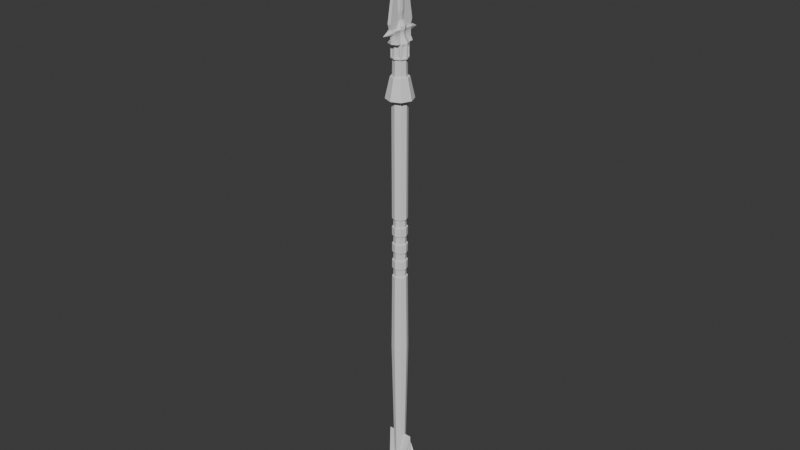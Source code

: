 # Source: Spear.blend  (saved by Blender 4.2.66; exported with 4.5.12 LTS)
import bpy
from mathutils import Matrix  # noqa: F401  (used for matrix-valued properties, if any)

bpy.ops.wm.read_factory_settings(use_empty=True)
scene = bpy.context.scene
scene.name = 'Scene'

# ---- collections
col_collection = bpy.data.collections.new('Collection'); scene.collection.children.link(col_collection)

# ---- world
world_world = bpy.data.worlds.new('World'); scene.world = world_world
world_world.use_nodes = True; world_world.node_tree.nodes.clear()
_N = world_world.node_tree.nodes; _L = world_world.node_tree.links
n0 = _N.new('ShaderNodeOutputWorld'); n0.name = 'World Output'; n0.location = (300, 300)
n1 = _N.new('ShaderNodeBackground'); n1.name = 'Background'; n1.location = (10, 300)
n1.inputs[0].default_value = (0.05088, 0.05088, 0.05088, 1.0)
_L.new(n1.outputs[0], n0.inputs[0])
n0.is_active_output = True
world_world.color = (0.05088, 0.05088, 0.05088)
world_world.sun_shadow_jitter_overblur = 0.0

# ---- meshes
me_circle = bpy.data.meshes.new('Circle')
me_circle.from_pydata([(0.2318, 0.2318, 1.276), (0.3278, 0.0, 1.276), (-0.3278, 0.0, 1.276), (-0.2318, 0.2318, 1.276), (-1.561e-09, 0.5048, -0.2026), (-0.3276, 0.369, -0.2026), (-0.4675, 0.0, -0.2026), (0.4675, 0.0, -0.2026), (0.3276, 0.369, -0.2026), (-1.049e-09, 0.5004, 0.7766), (-0.4085, 0.4085, 0.7766), (-0.5777, 0.0, 0.7766), (0.5777, 0.0, 0.7766), (0.4085, 0.4085, 0.7766), (-0.2759, 0.2759, 1.069), (-0.3902, 0.0, 1.069), (0.3902, 0.0, 1.069), (0.2759, 0.2759, 1.069), (0.2318, 0.2318, 1.423), (0.3278, 0.0, 1.423), (-0.3278, 0.0, 1.423), (-0.2318, 0.2318, 1.423), (0.2759, 0.2759, 1.626), (0.3902, 0.0, 1.626), (-0.3902, 0.0, 1.626), (-0.2759, 0.2759, 1.626), (-8.218e-11, 0.3902, 1.626), (-0.2318, 0.7277, 1.276), (-0.2759, 0.6843, 1.069), (-8.218e-11, 0.8469, 1.069), (-6.985e-11, 0.9211, 1.276), (0.2318, 0.7277, 1.276), (0.2759, 0.6843, 1.069), (-0.4085, 0.6864, 0.8019), (-1.049e-09, 0.8073, 0.7766), (0.4085, 0.6864, 0.8019), (-8.218e-11, 0.3902, 1.626), (-0.2318, 0.7455, 1.423), (-6.985e-11, 1.551, 1.423), (-0.2759, 0.2759, 1.626), (0.2318, 0.7455, 1.423), (-0.3902, 0.0, 1.626), (0.3902, 0.0, 1.626), (-0.2759, 0.7456, 1.626), (-8.218e-11, 1.205, 1.626), (0.2759, 0.2759, 1.626), (0.2759, 0.7456, 1.626), (-8.218e-11, 0.3902, 1.813), (-0.2759, 0.2759, 1.813), (-0.3902, 0.0, 1.813), (0.3902, 0.0, 1.813), (0.2759, 0.2759, 1.813), (-3.351e-11, 0.2707, 2.15), (-0.1125, 0.2241, 2.15), (-0.1591, 0.0, 2.15), (0.1591, 0.0, 2.15), (0.1125, 0.2241, 2.15), (-3.351e-11, 0.2707, 2.401), (-0.1125, 0.2241, 2.401), (-0.1591, 0.0, 2.401), (0.1591, 0.0, 2.401), (0.1125, 0.2241, 2.401), (-4.245e-11, 0.3046, 2.728), (-0.1425, 0.2455, 2.728), (-0.2016, 0.0, 2.728), (0.2016, 0.0, 2.728), (0.1425, 0.2455, 2.728), (-4.245e-11, 0.3046, 4.793), (-0.1425, 0.2455, 4.793), (-0.2016, 0.0, 4.793), (0.2016, 0.0, 4.793), (0.1425, 0.2455, 4.793), (4.264e-09, 0.5221, 6.729), (-0.09857, 0.3747, 6.729), (-0.1394, 0.0, 6.729), (0.1394, 0.0, 6.729), (0.09857, 0.3747, 6.729), (0.0, 0.2048, 9.271), (-0.544, 0.0812, -0.1148), (-0.4421, 0.3273, -0.1148), (-0.4421, 0.3273, 0.6887), (-0.544, 0.0812, 0.6887), (0.4421, 0.3273, -0.1148), (0.544, 0.0812, -0.1148), (0.544, 0.0812, 0.6887), (0.4421, 0.3273, 0.6887), (-0.3237, 0.4321, -0.1151), (-0.08475, 0.5471, -0.1145), (-0.08274, 0.4775, 0.6885), (-0.3257, 0.4384, 0.689), (0.08475, 0.5471, -0.1145), (0.3237, 0.4321, -0.1151), (0.3257, 0.4384, 0.689), (0.08274, 0.4775, 0.6885), (-0.2662, 0.4156, -0.04368), (-0.06969, 0.5101, -0.04322), (-0.4474, 0.127, -0.0434), (-0.3636, 0.3293, -0.0434), (0.3636, 0.3293, -0.0434), (0.4474, 0.127, -0.0434), (0.06969, 0.5101, -0.04322), (0.2662, 0.4156, -0.04368), (0.4474, 0.127, 0.6173), (-0.4474, 0.127, 0.6173), (-0.3636, 0.3293, 0.6173), (0.3636, 0.3293, 0.6173), (-0.2679, 0.4207, 0.6176), (-0.06804, 0.4529, 0.6172), (0.06804, 0.4529, 0.6172), (0.2679, 0.4207, 0.6176), (-0.5777, 0.0, -0.2026), (-0.4085, 0.4085, -0.2026), (0.4085, 0.4085, -0.2026), (0.5777, 0.0, -0.2026), (-1.049e-09, 0.5777, -0.2026), (-1.307e-09, 0.3956, 0.04019), (-0.1933, 0.3155, 0.04019), (-0.2759, 0.0, 0.04019), (0.2759, 0.0, 0.04019), (0.1933, 0.3155, 0.04019)], [], [(17, 0, 1, 16), (17, 32, 31, 0), (15, 2, 3, 14), (22, 46, 44, 26), (79, 97, 104, 80), (83, 99, 102, 84), (90, 100, 101, 91), (82, 98, 99, 83), (14, 28, 33, 10), (11, 15, 14, 10), (13, 17, 16, 12), (25, 43, 37, 21), (0, 31, 40, 18), (2, 20, 21, 3), (26, 44, 43, 25), (10, 33, 34, 9), (9, 34, 35, 13), (0, 18, 19, 1), (18, 22, 23, 19), (21, 37, 27, 3), (20, 24, 25, 21), (29, 30, 31, 32), (28, 27, 30, 29), (33, 28, 29, 34), (34, 29, 32, 35), (22, 45, 42, 23), (30, 38, 40, 31), (25, 39, 36, 26), (27, 37, 38, 30), (24, 41, 39, 25), (26, 36, 45, 22), (37, 43, 44, 38), (38, 44, 46, 40), (18, 40, 46, 22), (13, 35, 32, 17), (3, 27, 28, 14), (39, 48, 47, 36), (36, 47, 51, 45), (45, 51, 50, 42), (41, 49, 48, 39), (47, 52, 56, 51), (49, 54, 53, 48), (48, 53, 52, 47), (51, 56, 55, 50), (52, 57, 61, 56), (54, 59, 58, 53), (53, 58, 57, 52), (56, 61, 60, 55), (61, 66, 65, 60), (57, 62, 66, 61), (59, 64, 63, 58), (58, 63, 62, 57), (63, 68, 67, 62), (66, 71, 70, 65), (62, 67, 71, 66), (64, 69, 68, 63), (68, 73, 72, 67), (71, 76, 75, 70), (67, 72, 76, 71), (69, 74, 73, 68), (73, 77, 72), (76, 77, 75), (72, 77, 76), (74, 77, 73), (77, 74, 75), (110, 78, 79, 111), (111, 79, 80, 10), (10, 80, 81, 11), (11, 81, 78, 110), (112, 82, 83, 113), (113, 83, 84, 12), (12, 84, 85, 13), (13, 85, 82, 112), (111, 86, 87, 114), (114, 87, 88, 9), (9, 88, 89, 10), (10, 89, 86, 111), (114, 90, 91, 112), (112, 91, 92, 13), (13, 92, 93, 9), (9, 93, 90, 114), (96, 103, 104, 97), (98, 105, 102, 99), (94, 106, 107, 95), (100, 108, 109, 101), (85, 105, 98, 82), (80, 104, 103, 81), (89, 106, 94, 86), (84, 102, 105, 85), (93, 108, 100, 90), (81, 103, 96, 78), (87, 95, 107, 88), (91, 101, 109, 92), (88, 107, 106, 89), (86, 94, 95, 87), (92, 109, 108, 93), (78, 96, 97, 79), (4, 115, 116, 5), (6, 110, 111, 5), (8, 112, 113, 7), (5, 111, 114, 4), (4, 114, 112, 8), (117, 116, 115, 119, 118), (5, 116, 117, 6), (8, 119, 115, 4), (7, 118, 119, 8)])
_uv = me_circle.uv_layers.new(name='UVMap')
_uv.uv.foreach_set('vector', [0.0, 0.0, 0.0, 0.0, 0.0, 0.0, 0.0, 0.0, 0.0, 0.0, 0.0, 0.0, 0.0, 0.0, 0.0, 0.0, 0.0, 0.0, 0.0, 0.0, 0.0, 0.0, 0.0, 0.0, 0.0, 0.0, 0.0, 0.0, 0.0, 0.0, 0.0, 0.0, 0.0, 0.0, 0.0, 0.0, 0.0, 0.0, 0.0, 0.0, 0.0, 0.0, 0.0, 0.0, 0.0, 0.0, 0.0, 0.0, 0.0, 0.0, 0.0, 0.0, 0.0, 0.0, 0.0, 0.0, 0.0, 0.0, 0.0, 0.0, 0.0, 0.0, 0.0, 0.0, 0.0, 0.0, 0.0, 0.0, 0.0, 0.0, 0.0, 0.0, 0.0, 0.0, 0.0, 0.0, 0.0, 0.0, 0.0, 0.0, 0.0, 0.0, 0.0, 0.0, 0.0, 0.0, 0.0, 0.0, 0.0, 0.0, 0.0, 0.0, 0.0, 0.0, 0.0, 0.0, 0.0, 0.0, 0.0, 0.0, 0.0, 0.0, 0.0, 0.0, 0.0, 0.0, 0.0, 0.0, 0.0, 0.0, 0.0, 0.0, 0.0, 0.0, 0.0, 0.0, 0.0, 0.0, 0.0, 0.0, 0.0, 0.0, 0.0, 0.0, 0.0, 0.0, 0.0, 0.0, 0.0, 0.0, 0.0, 0.0, 0.0, 0.0, 0.0, 0.0, 0.0, 0.0, 0.0, 0.0, 0.0, 0.0, 0.0, 0.0, 0.0, 0.0, 0.0, 0.0, 0.0, 0.0, 0.0, 0.0, 0.0, 0.0, 0.0, 0.0, 0.0, 0.0, 0.0, 0.0, 0.0, 0.0, 0.0, 0.0, 0.0, 0.0, 0.0, 0.0, 0.0, 0.0, 0.0, 0.0, 0.0, 0.0, 0.0, 0.0, 0.0, 0.0, 0.0, 0.0, 0.0, 0.0, 0.0, 0.0, 0.0, 0.0, 0.0, 0.0, 0.0, 0.0, 0.0, 0.0, 0.0, 0.0, 0.0, 0.0, 0.0, 0.0, 0.0, 0.0, 0.0, 0.0, 0.0, 0.0, 0.0, 0.0, 0.0, 0.0, 0.0, 0.0, 0.0, 0.0, 0.0, 0.0, 0.0, 0.0, 0.0, 0.0, 0.0, 0.0, 0.0, 0.0, 0.0, 0.0, 0.0, 0.0, 0.0, 0.0, 0.0, 0.0, 0.0, 0.0, 0.0, 0.0, 0.0, 0.0, 0.0, 0.0, 0.0, 0.0, 0.0, 0.0, 0.0, 0.0, 0.0, 0.0, 0.0, 0.0, 0.0, 0.0, 0.0, 0.0, 0.0, 0.0, 0.0, 0.0, 0.0, 0.0, 0.0, 0.0, 0.0, 0.0, 0.0, 0.0, 0.0, 0.0, 0.0, 0.0, 0.0, 0.0, 0.0, 0.0, 0.0, 0.0, 0.0, 0.0, 0.0, 0.0, 0.0, 0.0, 0.0, 0.0, 0.0, 0.0, 0.0, 0.0, 0.0, 0.0, 0.0, 0.0, 0.0, 0.0, 0.0, 0.0, 0.0, 0.0, 0.0, 0.0, 0.0, 0.0, 0.0, 0.0, 0.0, 0.0, 0.0, 0.0, 0.0, 0.0, 0.0, 0.0, 0.0, 0.0, 0.0, 0.0, 0.0, 0.0, 0.0, 0.0, 0.0, 0.0, 0.0, 0.0, 0.0, 0.0, 0.0, 0.0, 0.0, 0.0, 0.0, 0.0, 0.0, 0.0, 0.0, 0.0, 0.0, 0.0, 0.0, 0.0, 0.0, 0.0, 0.0, 0.0, 0.0, 0.0, 0.0, 0.0, 0.0, 0.0, 0.0, 0.0, 0.0, 0.0, 0.0, 0.0, 0.0, 0.0, 0.0, 0.0, 0.0, 0.0, 0.0, 0.0, 0.0, 0.0, 0.0, 0.0, 0.0, 0.0, 0.0, 0.0, 0.0, 0.0, 0.0, 0.0, 0.0, 0.0, 0.0, 0.0, 0.0, 0.0, 0.0, 0.0, 0.0, 0.0, 0.0, 0.0, 0.0, 0.0, 0.0, 0.0, 0.0, 0.0, 0.0, 0.0, 0.0, 0.0, 0.0, 0.0, 0.0, 0.0, 0.0, 0.0, 0.0, 0.0, 0.0, 0.0, 0.0, 0.0, 0.0, 0.0, 0.0, 0.0, 0.0, 0.0, 0.0, 0.0, 0.0, 0.0, 0.0, 0.0, 0.0, 0.0, 0.0, 0.0, 0.0, 0.0, 0.0, 0.0, 0.0, 0.0, 0.0, 0.0, 0.0, 0.0, 0.0, 0.0, 0.0, 0.0, 0.0, 0.0, 0.0, 0.0, 0.0, 0.0, 0.0, 0.0, 0.0, 0.0, 0.0, 0.0, 0.0, 0.0, 0.0, 0.0, 0.0, 0.0, 0.0, 0.0, 0.0, 0.0, 0.0, 0.0, 0.0, 0.0, 0.0, 0.0, 0.0, 0.0, 0.0, 0.0, 0.0, 0.0, 0.0, 0.0, 0.0, 0.0, 0.0, 0.0, 0.0, 0.0, 0.0, 0.0, 0.0, 0.0, 0.0, 0.0, 0.0, 0.0, 0.0, 0.0, 0.0, 0.0, 0.0, 0.0, 0.0, 0.0, 0.0, 0.0, 0.0, 0.0, 0.0, 0.0, 0.0, 0.0, 0.0, 0.0, 0.0, 0.0, 0.0, 0.0, 0.0, 0.0, 0.0, 0.0, 0.0, 0.0, 0.0, 0.0, 0.0, 0.0, 0.0, 0.0, 0.0, 0.0, 0.0, 0.0, 0.0, 0.0, 0.0, 0.0, 0.0, 0.0, 0.0, 0.0, 0.0, 0.0, 0.0, 0.0, 0.0, 0.0, 0.0, 0.0, 0.0, 0.0, 0.0, 0.0, 0.0, 0.0, 0.0, 0.0, 0.0, 0.0, 0.0, 0.0, 0.0, 0.0, 0.0, 0.0, 0.0, 0.0, 0.0, 0.0, 0.0, 0.0, 0.0, 0.0, 0.0, 0.0, 0.0, 0.0, 0.0, 0.0, 0.0, 0.0, 0.0, 0.0, 0.0, 0.0, 0.0, 0.0, 0.0, 0.0, 0.0, 0.0, 0.0, 0.0, 0.0, 0.0, 0.0, 0.0, 0.0, 0.0, 0.0, 0.0, 0.0, 0.0, 0.0, 0.0, 0.0, 0.0, 0.0, 0.0, 0.0, 0.0, 0.0, 0.0, 0.0, 0.0, 0.0, 0.0, 0.0, 0.0, 0.0, 0.0, 0.0, 0.0, 0.0, 0.0, 0.0, 0.0, 0.0, 0.0, 0.0, 0.0, 0.0, 0.0, 0.0, 0.0, 0.0, 0.0, 0.0, 0.0, 0.0, 0.0, 0.0, 0.0, 0.0, 0.0, 0.0, 0.0, 0.0, 0.0, 0.0, 0.0, 0.0, 0.0, 0.0, 0.0, 0.0, 0.0, 0.0, 0.0, 0.0, 0.0, 0.0, 0.0, 0.0, 0.0, 0.0, 0.0, 0.0, 0.0, 0.0, 0.0, 0.0, 0.0, 0.0, 0.0, 0.0, 0.0, 0.0, 0.0, 0.0, 0.0, 0.0, 0.0, 0.0, 0.0, 0.0, 0.0, 0.0, 0.0, 0.0, 0.0, 0.0, 0.0, 0.0, 0.0, 0.0, 0.0, 0.0, 0.0, 0.0, 0.0, 0.0, 0.0, 0.0, 0.0, 0.0, 0.0, 0.0, 0.0, 0.0, 0.0, 0.0, 0.0, 0.0, 0.0, 0.0, 0.0, 0.0, 0.0, 0.0, 0.0, 0.0, 0.0, 0.0, 0.0, 0.0, 0.0, 0.0, 0.0, 0.0, 0.0, 0.0, 0.0, 0.0, 0.0, 0.0, 0.0, 0.0, 0.0, 0.0, 0.0, 0.0, 0.0, 0.0, 0.0, 0.0, 0.0, 0.0, 0.0, 0.0, 0.0, 0.0, 0.0, 0.0, 0.0, 0.0, 0.0, 0.0, 0.0, 0.0, 0.0, 0.0, 0.0, 0.0, 0.0, 0.0, 0.0, 0.0, 0.0, 0.0, 0.0, 0.0, 0.0, 0.0, 0.0, 0.0, 0.0, 0.0, 0.0, 0.0, 0.0, 0.0, 0.0, 0.0, 0.0, 0.0, 0.0, 0.0, 0.0, 0.0, 0.0, 0.0, 0.0, 0.0, 0.0, 0.0, 0.0, 0.0, 0.0, 0.0, 0.0, 0.0, 0.0, 0.0, 0.0, 0.0, 0.0, 0.0, 0.0, 0.0, 0.0, 0.0, 0.0, 0.0, 0.0, 0.0, 0.0, 0.0, 0.0, 0.0, 0.0, 0.0, 0.0, 0.0, 0.0, 0.0, 0.0, 0.0, 0.0, 0.0, 0.0, 0.0, 0.0, 0.0, 0.0, 0.0, 0.0, 0.0, 0.0, 0.0, 0.0, 0.0, 0.0, 0.0, 0.0, 0.0, 0.0])
me_circle.update()
me_cube_001 = bpy.data.meshes.new('Cube.001')
me_cube_001.from_pydata([(-0.1112, -0.6515, -4.031), (-0.03848, -0.5118, 4.563), (-0.1112, 0.6515, -4.031), (-0.03848, 0.5118, 4.563), (0.1112, -0.6515, -4.031), (0.03848, -0.5118, 4.563), (0.1112, 0.6515, -4.031), (0.03848, 0.5118, 4.563), (-0.1112, -1.0, -3.0), (-0.1112, 1.0, -3.0), (0.1112, 1.0, -3.0), (0.1112, -1.0, -3.0), (-0.0791, -0.5884, -0.4714), (-0.0791, 0.5884, -0.4714), (0.0791, 0.5884, -0.4714), (0.0791, -0.5884, -0.4714), (-0.07193, -1.071, -0.07267), (-0.07193, 1.071, -0.07267), (0.07193, 1.071, -0.07267), (0.07193, -1.071, -0.07267), (-0.03851, -0.5345, 2.477), (-0.03851, 0.5345, 2.477), (0.03851, 0.5345, 2.477), (0.03851, -0.5345, 2.477), (-0.1112, 0.0, -4.031), (-0.0216, 0.0, 5.5), (0.1112, 0.0, -4.031), (0.0216, 0.0, 5.5), (0.1112, 0.0, -3.0), (-0.1112, 0.0, -3.0), (0.07975, 0.0, -0.4714), (-0.07975, 0.0, -0.4714), (0.07194, 0.0, -0.07267), (-0.07194, 0.0, -0.07267), (0.03853, 0.0, 2.477), (-0.03853, 0.0, 2.477)], [], [(35, 25, 21), (21, 3, 7, 22), (34, 27, 23), (23, 5, 1, 20), (24, 26, 4, 0), (27, 25, 1, 5), (4, 11, 8, 0), (26, 28, 11, 4), (2, 9, 10, 6), (24, 29, 9, 2), (11, 15, 12, 8), (28, 30, 15, 11), (9, 13, 14, 10), (29, 31, 13, 9), (15, 19, 16, 12), (30, 32, 19, 15), (13, 17, 18, 14), (31, 33, 17, 13), (19, 23, 20, 16), (32, 34, 23, 19), (17, 21, 22, 18), (33, 35, 21, 17), (16, 20, 35, 33), (18, 22, 34, 32), (12, 16, 33, 31), (14, 18, 32, 30), (8, 12, 31, 29), (10, 14, 30, 28), (0, 8, 29, 24), (6, 10, 28, 26), (7, 3, 25, 27), (2, 6, 26, 24), (22, 27, 34), (20, 25, 35), (23, 27, 5), (27, 22, 7), (21, 25, 3), (25, 20, 1)])
_uv = me_cube_001.uv_layers.new(name='UVMap')
_uv.uv.foreach_set('vector', [0.5956, 0.125, 0.625, 0.125, 0.5956, 0.25, 0.5956, 0.25, 0.625, 0.25, 0.625, 0.5, 0.5956, 0.5, 0.5956, 0.625, 0.625, 0.625, 0.5956, 0.75, 0.5956, 0.75, 0.625, 0.75, 0.625, 1.0, 0.5956, 1.0, 0.125, 0.625, 0.375, 0.625, 0.375, 0.75, 0.125, 0.75, 0.625, 0.625, 0.875, 0.625, 0.875, 0.75, 0.625, 0.75, 0.375, 0.75, 0.3991, 0.75, 0.3991, 1.0, 0.375, 1.0, 0.375, 0.625, 0.3991, 0.625, 0.3991, 0.75, 0.375, 0.75, 0.375, 0.25, 0.3991, 0.25, 0.3991, 0.5, 0.375, 0.5, 0.375, 0.125, 0.3991, 0.125, 0.3991, 0.25, 0.375, 0.25, 0.3991, 0.75, 0.4742, 0.75, 0.4742, 1.0, 0.3991, 1.0, 0.3991, 0.625, 0.4742, 0.625, 0.4742, 0.75, 0.3991, 0.75, 0.3991, 0.25, 0.4742, 0.25, 0.4742, 0.5, 0.3991, 0.5, 0.3991, 0.125, 0.4742, 0.125, 0.4742, 0.25, 0.3991, 0.25, 0.4742, 0.75, 0.5179, 0.75, 0.5179, 1.0, 0.4742, 1.0, 0.4742, 0.625, 0.5179, 0.625, 0.5179, 0.75, 0.4742, 0.75, 0.4742, 0.25, 0.5179, 0.25, 0.5179, 0.5, 0.4742, 0.5, 0.4742, 0.125, 0.5179, 0.125, 0.5179, 0.25, 0.4742, 0.25, 0.5179, 0.75, 0.5956, 0.75, 0.5956, 1.0, 0.5179, 1.0, 0.5179, 0.625, 0.5956, 0.625, 0.5956, 0.75, 0.5179, 0.75, 0.5179, 0.25, 0.5956, 0.25, 0.5956, 0.5, 0.5179, 0.5, 0.5179, 0.125, 0.5956, 0.125, 0.5956, 0.25, 0.5179, 0.25, 0.5179, 0.0, 0.5956, 0.0, 0.5956, 0.125, 0.5179, 0.125, 0.5179, 0.5, 0.5956, 0.5, 0.5956, 0.625, 0.5179, 0.625, 0.4742, 0.0, 0.5179, 0.0, 0.5179, 0.125, 0.4742, 0.125, 0.4742, 0.5, 0.5179, 0.5, 0.5179, 0.625, 0.4742, 0.625, 0.3991, 0.0, 0.4742, 0.0, 0.4742, 0.125, 0.3991, 0.125, 0.3991, 0.5, 0.4742, 0.5, 0.4742, 0.625, 0.3991, 0.625, 0.375, 0.0, 0.3991, 0.0, 0.3991, 0.125, 0.375, 0.125, 0.375, 0.5, 0.3991, 0.5, 0.3991, 0.625, 0.375, 0.625, 0.625, 0.5, 0.875, 0.5, 0.875, 0.625, 0.625, 0.625, 0.125, 0.5, 0.375, 0.5, 0.375, 0.625, 0.125, 0.625, 0.5956, 0.5, 0.625, 0.625, 0.5956, 0.625, 0.5956, 0.0, 0.625, 0.125, 0.5956, 0.125, 0.5956, 0.75, 0.625, 0.625, 0.625, 0.75, 0.625, 0.625, 0.5956, 0.5, 0.625, 0.5, 0.5956, 0.25, 0.625, 0.125, 0.625, 0.25, 0.625, 0.125, 0.5956, 0.0, 0.625, 0.0])
me_cube_001.update()
me_circle_001 = bpy.data.meshes.new('Circle.001')
me_circle_001.from_pydata([(-2.074e-09, 0.5174, 0.0), (-0.3658, 0.3658, 0.0), (-0.5174, -1.014e-09, 0.0), (-0.3658, -0.3658, 0.0), (-2.074e-09, -0.5174, 0.0), (0.3658, -0.3658, 0.0), (0.5174, -1.014e-09, 0.0), (0.3658, 0.3658, 0.0), (-3.995e-09, 0.4638, 10.33), (-0.328, 0.328, 10.33), (-0.4638, 0.0, 10.33), (-0.328, -0.328, 10.33), (-3.995e-09, -0.4638, 10.33), (0.328, -0.328, 10.33), (0.4638, 0.0, 10.33), (0.328, 0.328, 10.33), (-3.508e-09, 0.5292, 7.584), (-3.843e-09, 0.4842, 8.99), (-0.3424, 0.3424, 8.99), (-0.3742, 0.3742, 7.584), (0.3742, 0.3742, 7.584), (0.3424, 0.3424, 8.99), (0.3742, -0.3742, 7.584), (0.3424, -0.3424, 8.99), (0.4842, 0.0, 8.99), (0.5292, 0.0, 7.584), (-0.3742, -0.3742, 7.584), (-0.3424, -0.3424, 8.99), (-3.843e-09, -0.4842, 8.99), (-3.508e-09, -0.5292, 7.584), (-0.4842, 0.0, 8.99), (-0.5292, 0.0, 7.584), (-6.864e-09, 0.9335, 7.584), (-3.336e-09, 0.618, 8.99), (-0.437, 0.437, 8.99), (-0.6601, 0.6601, 7.584), (0.6601, 0.6601, 7.584), (0.437, 0.437, 8.99), (0.6601, -0.6601, 7.584), (0.437, -0.437, 8.99), (0.618, -1.055e-08, 8.99), (0.9335, -2.699e-09, 7.584), (-0.6601, -0.6601, 7.584), (-0.437, -0.437, 8.99), (-3.336e-09, -0.618, 8.99), (-6.864e-09, -0.9335, 7.584), (-0.618, -1.055e-08, 8.99), (-0.9335, -2.699e-09, 7.584), (-2.074e-09, 0.5174, -4.843), (-0.3658, 0.3658, -4.843), (-0.5174, -1.014e-09, -4.843), (-0.3658, -0.3658, -4.843), (-2.074e-09, -0.5174, -4.843), (0.3658, -0.3658, -4.843), (0.5174, -1.014e-09, -4.843), (0.3658, 0.3658, -4.843), (-0.3658, 0.3658, -0.6053), (-0.3658, 0.3658, -1.211), (-0.3658, 0.3658, -1.816), (-0.3658, 0.3658, -2.421), (-0.3658, 0.3658, -3.027), (-0.3658, 0.3658, -3.632), (-0.3658, 0.3658, -4.237), (-2.074e-09, 0.5174, -4.237), (-2.074e-09, 0.5174, -3.632), (-2.074e-09, 0.5174, -3.027), (-2.074e-09, 0.5174, -2.421), (-2.074e-09, 0.5174, -1.816), (-2.074e-09, 0.5174, -1.211), (-2.074e-09, 0.5174, -0.6053), (0.3658, 0.3658, -4.237), (0.3658, 0.3658, -3.632), (0.3658, 0.3658, -3.027), (0.3658, 0.3658, -2.421), (0.3658, 0.3658, -1.816), (0.3658, 0.3658, -1.211), (0.3658, 0.3658, -0.6053), (0.5174, -1.014e-09, -0.6053), (0.5174, -1.014e-09, -1.211), (0.5174, -1.014e-09, -1.816), (0.5174, -1.014e-09, -2.421), (0.5174, -1.014e-09, -3.027), (0.5174, -1.014e-09, -3.632), (0.5174, -1.014e-09, -4.237), (0.3658, -0.3658, -4.237), (0.3658, -0.3658, -3.632), (0.3658, -0.3658, -3.027), (0.3658, -0.3658, -2.421), (0.3658, -0.3658, -1.816), (0.3658, -0.3658, -1.211), (0.3658, -0.3658, -0.6053), (-2.074e-09, -0.5174, -0.6053), (-2.074e-09, -0.5174, -1.211), (-2.074e-09, -0.5174, -1.816), (-2.074e-09, -0.5174, -2.421), (-2.074e-09, -0.5174, -3.027), (-2.074e-09, -0.5174, -3.632), (-2.074e-09, -0.5174, -4.237), (-0.3658, -0.3658, -4.237), (-0.3658, -0.3658, -3.632), (-0.3658, -0.3658, -3.027), (-0.3658, -0.3658, -2.421), (-0.3658, -0.3658, -1.816), (-0.3658, -0.3658, -1.211), (-0.3658, -0.3658, -0.6053), (-0.5174, -1.014e-09, -0.6053), (-0.5174, -1.014e-09, -1.211), (-0.5174, -1.014e-09, -1.816), (-0.5174, -1.014e-09, -2.421), (-0.5174, -1.014e-09, -3.027), (-0.5174, -1.014e-09, -3.632), (-0.5174, -1.014e-09, -4.237), (-3.045e-10, 0.3595, -21.16), (-0.2542, 0.2542, -21.16), (-0.3595, -7.048e-10, -21.16), (-0.2542, -0.2542, -21.16), (-3.045e-10, -0.3595, -21.16), (0.2542, -0.2542, -21.16), (0.3595, -7.048e-10, -21.16), (0.2542, 0.2542, -21.16), (-0.3067, 0.3067, -4.843), (-1.739e-09, 0.4337, -4.843), (-0.4337, -1.016e-09, -4.843), (-0.3067, -0.3067, -4.843), (-1.739e-09, -0.4337, -4.843), (0.3067, -0.3067, -4.843), (0.4337, -1.016e-09, -4.843), (0.3067, 0.3067, -4.843), (-0.3067, 0.3067, -4.237), (0.4337, -1.016e-09, -4.237), (-1.739e-09, -0.4337, -4.237), (-0.4337, -1.016e-09, -4.237), (-0.3067, 0.3067, -0.6053), (-0.3067, 0.3067, -1.211), (-0.3067, 0.3067, -1.816), (-0.3067, 0.3067, -2.421), (-0.3067, 0.3067, -3.027), (-0.3067, 0.3067, -3.632), (-1.739e-09, 0.4337, -4.237), (-1.739e-09, 0.4337, -3.632), (-1.739e-09, 0.4337, -3.027), (-1.739e-09, 0.4337, -2.421), (-1.739e-09, 0.4337, -1.816), (-1.739e-09, 0.4337, -1.211), (-1.739e-09, 0.4337, -0.6053), (0.3067, 0.3067, -4.237), (0.3067, 0.3067, -3.632), (0.3067, 0.3067, -3.027), (0.3067, 0.3067, -2.421), (0.3067, 0.3067, -1.816), (0.3067, 0.3067, -1.211), (0.3067, 0.3067, -0.6053), (0.4337, -1.016e-09, -0.6053), (0.4337, -1.016e-09, -1.211), (0.4337, -1.016e-09, -1.816), (0.4337, -1.016e-09, -2.421), (0.4337, -1.016e-09, -3.027), (0.4337, -1.016e-09, -3.632), (0.3067, -0.3067, -4.237), (0.3067, -0.3067, -3.632), (0.3067, -0.3067, -3.027), (0.3067, -0.3067, -2.421), (0.3067, -0.3067, -1.816), (0.3067, -0.3067, -1.211), (0.3067, -0.3067, -0.6053), (-1.739e-09, -0.4337, -0.6053), (-1.739e-09, -0.4337, -1.211), (-1.739e-09, -0.4337, -1.816), (-1.739e-09, -0.4337, -2.421), (-1.739e-09, -0.4337, -3.027), (-1.739e-09, -0.4337, -3.632), (-0.3067, -0.3067, -4.237), (-0.3067, -0.3067, -3.632), (-0.3067, -0.3067, -3.027), (-0.3067, -0.3067, -2.421), (-0.3067, -0.3067, -1.816), (-0.3067, -0.3067, -1.211), (-0.3067, -0.3067, -0.6053), (-0.4337, -1.016e-09, -0.6053), (-0.4337, -1.016e-09, -1.211), (-0.4337, -1.016e-09, -1.816), (-0.4337, -1.016e-09, -2.421), (-0.4337, -1.016e-09, -3.027), (-0.4337, -1.016e-09, -3.632), (-0.4055, 0.4055, -10.43), (-9.321e-10, 0.5735, -10.43), (0.4055, 0.4055, -10.43), (0.5735, 1.559e-09, -10.43), (0.4055, -0.4055, -10.43), (-9.321e-10, -0.5735, -10.43), (-0.4055, -0.4055, -10.43), (-0.5735, 1.559e-09, -10.43)], [], [(18, 9, 8, 17), (17, 8, 15, 21), (24, 14, 13, 23), (28, 12, 11, 27), (30, 10, 9, 18), (21, 15, 14, 24), (23, 13, 12, 28), (27, 11, 10, 30), (3, 26, 31, 2), (31, 47, 35, 19), (5, 22, 29, 4), (21, 37, 33, 17), (7, 20, 25, 6), (24, 40, 37, 21), (2, 31, 19, 1), (16, 32, 36, 20), (4, 29, 26, 3), (20, 36, 41, 25), (6, 25, 22, 5), (23, 39, 40, 24), (0, 16, 20, 7), (28, 44, 39, 23), (1, 19, 16, 0), (25, 41, 38, 22), (42, 43, 46, 47), (38, 39, 44, 45), (36, 37, 40, 41), (47, 46, 34, 35), (45, 44, 43, 42), (41, 40, 39, 38), (32, 33, 37, 36), (35, 34, 33, 32), (19, 35, 32, 16), (18, 34, 46, 30), (26, 42, 47, 31), (17, 33, 34, 18), (29, 45, 42, 26), (30, 46, 43, 27), (27, 43, 44, 28), (22, 38, 45, 29), (69, 144, 132, 56), (106, 179, 133, 57), (70, 145, 138, 63), (56, 132, 178, 105), (64, 139, 146, 71), (83, 129, 145, 70), (72, 147, 140, 65), (71, 146, 157, 82), (2, 105, 104, 3), (66, 141, 148, 73), (106, 107, 102, 103), (81, 156, 147, 72), (108, 109, 100, 101), (74, 149, 142, 67), (110, 111, 98, 99), (4, 91, 90, 5), (73, 148, 155, 80), (92, 93, 88, 89), (68, 143, 150, 75), (94, 95, 86, 87), (79, 154, 149, 74), (96, 97, 84, 85), (6, 77, 76, 7), (76, 151, 144, 69), (78, 79, 74, 75), (75, 150, 153, 78), (80, 81, 72, 73), (84, 158, 129, 83), (82, 83, 70, 71), (1, 56, 105, 2), (77, 152, 151, 76), (57, 58, 107, 106), (82, 157, 159, 85), (59, 60, 109, 108), (48, 121, 127, 55), (61, 62, 111, 110), (3, 104, 91, 4), (97, 130, 158, 84), (103, 102, 93, 92), (86, 160, 156, 81), (101, 100, 95, 94), (55, 127, 126, 54), (99, 98, 97, 96), (5, 90, 77, 6), (85, 159, 170, 96), (89, 88, 79, 78), (80, 155, 161, 87), (87, 86, 81, 80), (54, 126, 125, 53), (85, 84, 83, 82), (7, 76, 69, 0), (95, 169, 160, 86), (75, 74, 67, 68), (88, 162, 154, 79), (73, 72, 65, 66), (53, 125, 124, 52), (71, 70, 63, 64), (0, 69, 56, 1), (87, 161, 168, 94), (68, 67, 58, 57), (78, 153, 163, 89), (66, 65, 60, 59), (52, 124, 123, 51), (64, 63, 62, 61), (185, 112, 113, 184), (186, 119, 112, 185), (188, 117, 118, 187), (190, 115, 116, 189), (184, 113, 114, 191), (187, 118, 119, 186), (189, 116, 117, 188), (191, 114, 115, 190), (138, 121, 120, 128), (145, 127, 121, 138), (158, 125, 126, 129), (171, 123, 124, 130), (128, 120, 122, 131), (129, 126, 127, 145), (130, 124, 125, 158), (131, 122, 123, 171), (178, 179, 176, 177), (180, 181, 174, 175), (182, 183, 172, 173), (165, 166, 163, 164), (167, 168, 161, 162), (169, 170, 159, 160), (152, 153, 150, 151), (154, 155, 148, 149), (156, 157, 146, 147), (132, 133, 179, 178), (134, 135, 181, 180), (136, 137, 183, 182), (177, 176, 166, 165), (175, 174, 168, 167), (173, 172, 170, 169), (164, 163, 153, 152), (162, 161, 155, 154), (160, 159, 157, 156), (151, 150, 143, 144), (149, 148, 141, 142), (147, 146, 139, 140), (144, 143, 133, 132), (142, 141, 135, 134), (140, 139, 137, 136), (58, 134, 180, 107), (57, 133, 143, 68), (108, 181, 135, 59), (67, 142, 134, 58), (60, 136, 182, 109), (59, 135, 141, 66), (110, 183, 137, 61), (105, 178, 177, 104), (65, 140, 136, 60), (62, 128, 131, 111), (103, 176, 179, 106), (61, 137, 139, 64), (104, 177, 165, 91), (107, 180, 175, 102), (63, 138, 128, 62), (92, 166, 176, 103), (101, 174, 181, 108), (102, 175, 167, 93), (109, 182, 173, 100), (94, 168, 174, 101), (99, 172, 183, 110), (100, 173, 169, 95), (111, 131, 171, 98), (49, 120, 121, 48), (96, 170, 172, 99), (91, 165, 164, 90), (50, 122, 120, 49), (98, 171, 130, 97), (89, 163, 166, 92), (51, 123, 122, 50), (90, 164, 152, 77), (93, 167, 162, 88), (50, 191, 190, 51), (52, 189, 188, 53), (54, 187, 186, 55), (49, 184, 191, 50), (51, 190, 189, 52), (53, 188, 187, 54), (55, 186, 185, 48), (48, 185, 184, 49)])
_uv = me_circle_001.uv_layers.new(name='UVMap')
_uv.uv.foreach_set('vector', [0.0, 0.0, 0.0, 0.0, 0.0, 0.0, 0.0, 0.0, 0.0, 0.0, 0.0, 0.0, 0.0, 0.0, 0.0, 0.0, 0.0, 0.0, 0.0, 0.0, 0.0, 0.0, 0.0, 0.0, 0.0, 0.0, 0.0, 0.0, 0.0, 0.0, 0.0, 0.0, 0.0, 0.0, 0.0, 0.0, 0.0, 0.0, 0.0, 0.0, 0.0, 0.0, 0.0, 0.0, 0.0, 0.0, 0.0, 0.0, 0.0, 0.0, 0.0, 0.0, 0.0, 0.0, 0.0, 0.0, 0.0, 0.0, 0.0, 0.0, 0.0, 0.0, 0.0, 0.0, 0.0, 0.0, 0.0, 0.0, 0.0, 0.0, 0.0, 0.0, 0.0, 0.0, 0.0, 0.0, 0.0, 0.0, 0.0, 0.0, 0.0, 0.0, 0.0, 0.0, 0.0, 0.0, 0.0, 0.0, 0.0, 0.0, 0.0, 0.0, 0.0, 0.0, 0.0, 0.0, 0.0, 0.0, 0.0, 0.0, 0.0, 0.0, 0.0, 0.0, 0.0, 0.0, 0.0, 0.0, 0.0, 0.0, 0.0, 0.0, 0.0, 0.0, 0.0, 0.0, 0.0, 0.0, 0.0, 0.0, 0.0, 0.0, 0.0, 0.0, 0.0, 0.0, 0.0, 0.0, 0.0, 0.0, 0.0, 0.0, 0.0, 0.0, 0.0, 0.0, 0.0, 0.0, 0.0, 0.0, 0.0, 0.0, 0.0, 0.0, 0.0, 0.0, 0.0, 0.0, 0.0, 0.0, 0.0, 0.0, 0.0, 0.0, 0.0, 0.0, 0.0, 0.0, 0.0, 0.0, 0.0, 0.0, 0.0, 0.0, 0.0, 0.0, 0.0, 0.0, 0.0, 0.0, 0.0, 0.0, 0.0, 0.0, 0.0, 0.0, 0.0, 0.0, 0.0, 0.0, 0.0, 0.0, 0.0, 0.0, 0.0, 0.0, 0.0, 0.0, 0.0, 0.0, 0.0, 0.0, 0.0, 0.0, 0.0, 0.0, 0.0, 0.0, 0.0, 0.0, 0.0, 0.0, 0.0, 0.0, 0.0, 0.0, 0.0, 0.0, 0.0, 0.0, 0.0, 0.0, 0.0, 0.0, 0.0, 0.0, 0.0, 0.0, 0.0, 0.0, 0.0, 0.0, 0.0, 0.0, 0.0, 0.0, 0.0, 0.0, 0.0, 0.0, 0.0, 0.0, 0.0, 0.0, 0.0, 0.0, 0.0, 0.0, 0.0, 0.0, 0.0, 0.0, 0.0, 0.0, 0.0, 0.0, 0.0, 0.0, 0.0, 0.0, 0.0, 0.0, 0.0, 0.0, 0.0, 0.0, 0.0, 0.0, 0.0, 0.0, 0.0, 0.0, 0.0, 0.0, 0.0, 0.0, 0.0, 0.0, 0.0, 0.0, 0.0, 0.0, 0.0, 0.0, 0.0, 0.0, 0.0, 0.0, 0.0, 0.0, 0.0, 0.0, 0.0, 0.0, 0.0, 0.0, 0.0, 0.0, 0.0, 0.0, 0.0, 0.0, 0.0, 0.0, 0.0, 0.0, 0.0, 0.0, 0.0, 0.0, 0.0, 0.0, 0.0, 0.0, 0.0, 0.0, 0.0, 0.0, 0.0, 0.0, 0.0, 0.0, 0.0, 0.0, 0.0, 0.0, 0.0, 0.0, 0.0, 0.0, 0.0, 0.0, 0.0, 0.0, 0.0, 0.0, 0.0, 0.0, 0.0, 0.0, 0.0, 0.0, 0.0, 0.0, 0.0, 0.0, 0.0, 0.0, 0.0, 0.0, 0.0, 0.0, 0.0, 0.0, 0.0, 0.0, 0.0, 0.0, 0.0, 0.0, 0.0, 0.0, 0.0, 0.0, 0.0, 0.0, 0.0, 0.0, 0.0, 0.0, 0.0, 0.0, 0.0, 0.0, 0.0, 0.0, 0.0, 0.0, 0.0, 0.0, 0.0, 0.0, 0.0, 0.0, 0.0, 0.0, 0.0, 0.0, 0.0, 0.0, 0.0, 0.0, 0.0, 0.0, 0.0, 0.0, 0.0, 0.0, 0.0, 0.0, 0.0, 0.0, 0.0, 0.0, 0.0, 0.0, 0.0, 0.0, 0.0, 0.0, 0.0, 0.0, 0.0, 0.0, 0.0, 0.0, 0.0, 0.0, 0.0, 0.0, 0.0, 0.0, 0.0, 0.0, 0.0, 0.0, 0.0, 0.0, 0.0, 0.0, 0.0, 0.0, 0.0, 0.0, 0.0, 0.0, 0.0, 0.0, 0.0, 0.0, 0.0, 0.0, 0.0, 0.0, 0.0, 0.0, 0.0, 0.0, 0.0, 0.0, 0.0, 0.0, 0.0, 0.0, 0.0, 0.0, 0.0, 0.0, 0.0, 0.0, 0.0, 0.0, 0.0, 0.0, 0.0, 0.0, 0.0, 0.0, 0.0, 0.0, 0.0, 0.0, 0.0, 0.0, 0.0, 0.0, 0.0, 0.0, 0.0, 0.0, 0.0, 0.0, 0.0, 0.0, 0.0, 0.0, 0.0, 0.0, 0.0, 0.0, 0.0, 0.0, 0.0, 0.0, 0.0, 0.0, 0.0, 0.0, 0.0, 0.0, 0.0, 0.0, 0.0, 0.0, 0.0, 0.0, 0.0, 0.0, 0.0, 0.0, 0.0, 0.0, 0.0, 0.0, 0.0, 0.0, 0.0, 0.0, 0.0, 0.0, 0.0, 0.0, 0.0, 0.0, 0.0, 0.0, 0.0, 0.0, 0.0, 0.0, 0.0, 0.0, 0.0, 0.0, 0.0, 0.0, 0.0, 0.0, 0.0, 0.0, 0.0, 0.0, 0.0, 0.0, 0.0, 0.0, 0.0, 0.0, 0.0, 0.0, 0.0, 0.0, 0.0, 0.0, 0.0, 0.0, 0.0, 0.0, 0.0, 0.0, 0.0, 0.0, 0.0, 0.0, 0.0, 0.0, 0.0, 0.0, 0.0, 0.0, 0.0, 0.0, 0.0, 0.0, 0.0, 0.0, 0.0, 0.0, 0.0, 0.0, 0.0, 0.0, 0.0, 0.0, 0.0, 0.0, 0.0, 0.0, 0.0, 0.0, 0.0, 0.0, 0.0, 0.0, 0.0, 0.0, 0.0, 0.0, 0.0, 0.0, 0.0, 0.0, 0.0, 0.0, 0.0, 0.0, 0.0, 0.0, 0.0, 0.0, 0.0, 0.0, 0.0, 0.0, 0.0, 0.0, 0.0, 0.0, 0.0, 0.0, 0.0, 0.0, 0.0, 0.0, 0.0, 0.0, 0.0, 0.0, 0.0, 0.0, 0.0, 0.0, 0.0, 0.0, 0.0, 0.0, 0.0, 0.0, 0.0, 0.0, 0.0, 0.0, 0.0, 0.0, 0.0, 0.0, 0.0, 0.0, 0.0, 0.0, 0.0, 0.0, 0.0, 0.0, 0.0, 0.0, 0.0, 0.0, 0.0, 0.0, 0.0, 0.0, 0.0, 0.0, 0.0, 0.0, 0.0, 0.0, 0.0, 0.0, 0.0, 0.0, 0.0, 0.0, 0.0, 0.0, 0.0, 0.0, 0.0, 0.0, 0.0, 0.0, 0.0, 0.0, 0.0, 0.0, 0.0, 0.0, 0.0, 0.0, 0.0, 0.0, 0.0, 0.0, 0.0, 0.0, 0.0, 0.0, 0.0, 0.0, 0.0, 0.0, 0.0, 0.0, 0.0, 0.0, 0.0, 0.0, 0.0, 0.0, 0.0, 0.0, 0.0, 0.0, 0.0, 0.0, 0.0, 0.0, 0.0, 0.0, 0.0, 0.0, 0.0, 0.0, 0.0, 0.0, 0.0, 0.0, 0.0, 0.0, 0.0, 0.0, 0.0, 0.0, 0.0, 0.0, 0.0, 0.0, 0.0, 0.0, 0.0, 0.0, 0.0, 0.0, 0.0, 0.0, 0.0, 0.0, 0.0, 0.0, 0.0, 0.0, 0.0, 0.0, 0.0, 0.0, 0.0, 0.0, 0.0, 0.0, 0.0, 0.0, 0.0, 0.0, 0.0, 0.0, 0.0, 0.0, 0.0, 0.0, 0.0, 0.0, 0.0, 0.0, 0.0, 0.0, 0.0, 0.0, 0.0, 0.0, 0.0, 0.0, 0.0, 0.0, 0.0, 0.0, 0.0, 0.0, 0.0, 0.0, 0.0, 0.0, 0.0, 0.0, 0.0, 0.0, 0.0, 0.0, 0.0, 0.0, 0.0, 0.0, 0.0, 0.0, 0.0, 0.0, 0.0, 0.0, 0.0, 0.0, 0.0, 0.0, 0.0, 0.0, 0.0, 0.0, 0.0, 0.0, 0.0, 0.0, 0.0, 0.0, 0.0, 0.0, 0.0, 0.0, 0.0, 0.0, 0.0, 0.0, 0.0, 0.0, 0.0, 0.0, 0.0, 0.0, 0.0, 0.0, 0.0, 0.0, 0.0, 0.0, 0.0, 0.0, 0.0, 0.0, 0.0, 0.0, 0.0, 0.0, 0.0, 0.0, 0.0, 0.0, 0.0, 0.0, 0.0, 0.0, 0.0, 0.0, 0.0, 0.0, 0.0, 0.0, 0.0, 0.0, 0.0, 0.0, 0.0, 0.0, 0.0, 0.0, 0.0, 0.0, 0.0, 0.0, 0.0, 0.0, 0.0, 0.0, 0.0, 0.0, 0.0, 0.0, 0.0, 0.0, 0.0, 0.0, 0.0, 0.0, 0.0, 0.0, 0.0, 0.0, 0.0, 0.0, 0.0, 0.0, 0.0, 0.0, 0.0, 0.0, 0.0, 0.0, 0.0, 0.0, 0.0, 0.0, 0.0, 0.0, 0.0, 0.0, 0.0, 0.0, 0.0, 0.0, 0.0, 0.0, 0.0, 0.0, 0.0, 0.0, 0.0, 0.0, 0.0, 0.0, 0.0, 0.0, 0.0, 0.0, 0.0, 0.0, 0.0, 0.0, 0.0, 0.0, 0.0, 0.0, 0.0, 0.0, 0.0, 0.0, 0.0, 0.0, 0.0, 0.0, 0.0, 0.0, 0.0, 0.0, 0.0, 0.0, 0.0, 0.0, 0.0, 0.0, 0.0, 0.0, 0.0, 0.0, 0.0, 0.0, 0.0, 0.0, 0.0, 0.0, 0.0, 0.0, 0.0, 0.0, 0.0, 0.0, 0.0, 0.0, 0.0, 0.0, 0.0, 0.0, 0.0, 0.0, 0.0, 0.0, 0.0, 0.0, 0.0, 0.0, 0.0, 0.0, 0.0, 0.0, 0.0, 0.0, 0.0, 0.0, 0.0, 0.0, 0.0, 0.0, 0.0, 0.0, 0.0, 0.0, 0.0, 0.0, 0.0, 0.0, 0.0, 0.0, 0.0, 0.0, 0.0, 0.0, 0.0, 0.0, 0.0, 0.0, 0.0, 0.0, 0.0, 0.0, 0.0, 0.0, 0.0, 0.0, 0.0, 0.0, 0.0, 0.0, 0.0, 0.0, 0.0, 0.0, 0.0, 0.0, 0.0, 0.0, 0.0, 0.0, 0.0, 0.0, 0.0, 0.0, 0.0, 0.0, 0.0, 0.0, 0.0, 0.0, 0.0, 0.0, 0.0, 0.0, 0.0, 0.0, 0.0, 0.0, 0.0, 0.0, 0.0, 0.0, 0.0, 0.0, 0.0, 0.0, 0.0, 0.0, 0.0, 0.0, 0.0, 0.0, 0.0, 0.0, 0.0, 0.0, 0.0, 0.0, 0.0, 0.0, 0.0, 0.0, 0.0, 0.0, 0.0, 0.0, 0.0, 0.0, 0.0, 0.0, 0.0, 0.0, 0.0, 0.0, 0.0, 0.0, 0.0, 0.0, 0.0, 0.0, 0.0, 0.0, 0.0, 0.0, 0.0, 0.0, 0.0, 0.0, 0.0, 0.0, 0.0, 0.0, 0.0, 0.0, 0.0, 0.0, 0.0, 0.0, 0.0, 0.0, 0.0, 0.0, 0.0, 0.0, 0.0, 0.0, 0.0, 0.0, 0.0, 0.0, 0.0, 0.0, 0.0, 0.0, 0.0, 0.0, 0.0, 0.0, 0.0, 0.0, 0.0, 0.0, 0.0, 0.0, 0.0, 0.0, 0.0, 0.0, 0.0, 0.0, 0.0, 0.0, 0.0, 0.0, 0.0, 0.0, 0.0, 0.0, 0.0, 0.0, 0.0, 0.0, 0.0, 0.0, 0.0, 0.0, 0.0, 0.0, 0.0, 0.0, 0.0, 0.0, 0.0, 0.0, 0.0, 0.0, 0.0, 0.0, 0.0, 0.0, 0.0, 0.0, 0.0, 0.0, 0.0, 0.0, 0.0, 0.0, 0.0, 0.0, 0.0, 0.0, 0.0, 0.0, 0.0, 0.0, 0.0, 0.0, 0.0, 0.0, 0.0, 0.0, 0.0, 0.0, 0.0, 0.0, 0.0, 0.0, 0.0, 0.0, 0.0, 0.0, 0.0, 0.0, 0.0, 0.0, 0.0, 0.0, 0.0, 0.0, 0.0, 0.0, 0.0, 0.0, 0.0, 0.0, 0.0, 0.0, 0.0, 0.0, 0.0, 0.0, 0.0, 0.0, 0.0, 0.0, 0.0, 0.0, 0.0, 0.0, 0.0, 0.0, 0.0, 0.0, 0.0, 0.0, 0.0, 0.0, 0.0, 0.0, 0.0, 0.0, 0.0, 0.0, 0.0, 0.0, 0.0, 0.0, 0.0, 0.0, 0.0, 0.0, 0.0, 0.0, 0.0, 0.0, 0.0, 0.0, 0.0, 0.0, 0.0, 0.0, 0.0, 0.0, 0.0, 0.0, 0.0, 0.0, 0.0, 0.0, 0.0, 0.0, 0.0, 0.0, 0.0, 0.0, 0.0, 0.0, 0.0, 0.0, 0.0, 0.0, 0.0, 0.0, 0.0, 0.0, 0.0, 0.0, 0.0, 0.0, 0.0, 0.0, 0.0, 0.0, 0.0, 0.0, 0.0, 0.0, 0.0, 0.0, 0.0, 0.0, 0.0, 0.0, 0.0, 0.0, 0.0, 0.0, 0.0, 0.0, 0.0, 0.0, 0.0, 0.0, 0.0, 0.0, 0.0, 0.0, 0.0, 0.0, 0.0, 0.0, 0.0, 0.0, 0.0, 0.0, 0.0, 0.0, 0.0, 0.0, 0.0, 0.0, 0.0, 0.0, 0.0, 0.0, 0.0, 0.0, 0.0, 0.0, 0.0, 0.0, 0.0, 0.0, 0.0, 0.0, 0.0, 0.0, 0.0, 0.0, 0.0, 0.0, 0.0, 0.0, 0.0, 0.0, 0.0, 0.0, 0.0, 0.0, 0.0, 0.0, 0.0, 0.0, 0.0, 0.0, 0.0, 0.0, 0.0, 0.0, 0.0, 0.0, 0.0, 0.0, 0.0, 0.0, 0.0, 0.0, 0.0, 0.0, 0.0, 0.0, 0.0, 0.0, 0.0, 0.0, 0.0, 0.0, 0.0, 0.0, 0.0, 0.0, 0.0, 0.0, 0.0, 0.0, 0.0, 0.0, 0.0, 0.0, 0.0, 0.0, 0.0, 0.0, 0.0, 0.0, 0.0, 0.0, 0.0, 0.0, 0.0, 0.0, 0.0, 0.0, 0.0, 0.0, 0.0, 0.0, 0.0, 0.0, 0.0, 0.0, 0.0, 0.0, 0.0, 0.0, 0.0, 0.0, 0.0, 0.0, 0.0, 0.0, 0.0, 0.0, 0.0, 0.0, 0.0, 0.0, 0.0, 0.0, 0.0, 0.0, 0.0, 0.0, 0.0, 0.0, 0.0, 0.0, 0.0, 0.0, 0.0, 0.0, 0.0, 0.0, 0.0, 0.0, 0.0, 0.0, 0.0, 0.0, 0.0, 0.0, 0.0, 0.0, 0.0, 0.0, 0.0, 0.0, 0.0, 0.0, 0.0, 0.0, 0.0, 0.0])
me_circle_001.update()
me_cube = bpy.data.meshes.new('Cube')
me_cube.from_pydata([(0.6363, 0.4465, 1.031), (-0.4541, 0.1123, -0.07463), (-0.2616, 0.5122, -0.07463), (-0.4575, 0.9219, 1.519), (0.5035, 0.1123, -0.07463), (-0.5869, 0.4465, 1.031), (0.311, 0.5122, -0.07463), (0.5069, 0.9219, 1.519), (-0.7109, 0.0, -0.08113), (-0.8865, 0.0, 3.565), (0.7603, 0.0, -0.08113), (0.9359, 0.0, 3.565), (0.0247, 0.4465, 1.031), (0.0247, 0.73, -0.07463), (0.0247, 1.14, 2.056), (-0.1329, 0.3648, -0.6748), (0.0247, 0.0, 3.565), (0.0247, 0.4846, -0.6395), (0.0247, 0.73, -0.5632), (-0.2616, 0.5122, -0.6087), (0.5035, 0.1123, -0.7043), (0.311, 0.5122, -0.6087), (-0.4541, 0.1123, -0.7043), (-0.1329, 0.3648, -0.8884), (-0.7109, 0.0, -0.788), (0.7603, 0.0, -0.788), (0.0247, 0.4846, -0.8423), (0.2882, 0.1446, -0.7245), (0.1823, 0.3648, -0.6748), (-0.2388, 0.1446, -0.7245), (-0.3059, 0.6171, -1.122), (-0.3802, 0.0, -0.7199), (0.4296, 0.0, -0.7199), (0.0247, 0.8687, -1.026), (0.2882, 0.1446, -0.9519), (0.1823, 0.3648, -0.8884), (-0.2388, 0.1446, -0.9519), (-0.3059, 0.6171, -1.455), (-0.3802, 0.0, -0.9461), (0.4296, 0.0, -0.9461), (0.0247, 0.8687, -1.345), (0.5777, 0.1552, -1.387), (0.3554, 0.6171, -1.122), (-0.5282, 0.1552, -1.387), (-0.8249, 0.0, -1.528), (0.8743, 0.0, -1.528), (0.5777, 0.1552, -1.752), (0.3554, 0.6171, -1.455), (-0.5282, 0.1552, -1.752), (0.0247, 0.1552, -1.826), (-0.5648, 0.0, -1.915), (0.6142, 0.0, -1.915), (0.0247, 0.0, -1.915)], [], [(1, 5, 3, 2), (13, 14, 7, 6), (6, 7, 0, 4), (14, 3, 5, 12), (8, 9, 5, 1), (8, 1, 22, 24), (12, 5, 9, 16), (4, 10, 25, 20), (4, 0, 11, 10), (6, 4, 20, 21), (0, 12, 16, 11), (1, 2, 19, 22), (7, 14, 12, 0), (2, 3, 14, 13), (18, 21, 28, 17), (19, 18, 17, 15), (22, 19, 15, 29), (24, 22, 29, 31), (13, 6, 21, 18), (2, 13, 18, 19), (28, 27, 34, 35), (27, 32, 39, 34), (17, 28, 35, 26), (29, 15, 23, 36), (20, 25, 32, 27), (21, 20, 27, 28), (38, 36, 43, 44), (35, 34, 41, 42), (34, 39, 45, 41), (26, 35, 42, 33), (15, 17, 26, 23), (31, 29, 36, 38), (44, 43, 48, 50), (42, 41, 46, 47), (41, 45, 51, 46), (33, 42, 47, 40), (23, 26, 33, 30), (36, 23, 30, 43), (40, 47, 46, 49), (49, 46, 51, 52), (48, 49, 52, 50), (37, 40, 49, 48), (43, 30, 37, 48), (30, 33, 40, 37)])
_uv = me_cube.uv_layers.new(name='UVMap')
_uv.uv.foreach_set('vector', [0.375, 0.1875, 0.625, 0.1875, 0.625, 0.25, 0.375, 0.25, 0.375, 0.375, 0.625, 0.375, 0.625, 0.5, 0.375, 0.5, 0.375, 0.5, 0.625, 0.5, 0.625, 0.5625, 0.375, 0.5625, 0.75, 0.5, 0.875, 0.5, 0.875, 0.5625, 0.75, 0.5625, 0.375, 0.125, 0.625, 0.125, 0.625, 0.1875, 0.375, 0.1875, 0.375, 0.125, 0.375, 0.1875, 0.375, 0.1875, 0.375, 0.125, 0.75, 0.5625, 0.875, 0.5625, 0.875, 0.625, 0.75, 0.625, 0.375, 0.5625, 0.375, 0.625, 0.375, 0.625, 0.375, 0.5625, 0.375, 0.5625, 0.625, 0.5625, 0.625, 0.625, 0.375, 0.625, 0.375, 0.5, 0.375, 0.5625, 0.375, 0.5625, 0.375, 0.5, 0.625, 0.5625, 0.75, 0.5625, 0.75, 0.625, 0.625, 0.625, 0.375, 0.1875, 0.375, 0.25, 0.375, 0.25, 0.375, 0.1875, 0.625, 0.5, 0.75, 0.5, 0.75, 0.5625, 0.625, 0.5625, 0.375, 0.25, 0.625, 0.25, 0.625, 0.375, 0.375, 0.375, 0.375, 0.375, 0.375, 0.5, 0.375, 0.5, 0.375, 0.375, 0.375, 0.25, 0.375, 0.375, 0.375, 0.375, 0.375, 0.25, 0.375, 0.1875, 0.375, 0.25, 0.375, 0.25, 0.375, 0.1875, 0.375, 0.125, 0.375, 0.1875, 0.375, 0.1875, 0.375, 0.125, 0.375, 0.375, 0.375, 0.5, 0.375, 0.5, 0.375, 0.375, 0.375, 0.25, 0.375, 0.375, 0.375, 0.375, 0.375, 0.25, 0.375, 0.5, 0.375, 0.5625, 0.375, 0.5625, 0.375, 0.5, 0.375, 0.5625, 0.375, 0.625, 0.375, 0.625, 0.375, 0.5625, 0.375, 0.375, 0.375, 0.5, 0.375, 0.5, 0.375, 0.375, 0.375, 0.1875, 0.375, 0.25, 0.375, 0.25, 0.375, 0.1875, 0.375, 0.5625, 0.375, 0.625, 0.375, 0.625, 0.375, 0.5625, 0.375, 0.5, 0.375, 0.5625, 0.375, 0.5625, 0.375, 0.5, 0.375, 0.125, 0.375, 0.1875, 0.375, 0.1875, 0.375, 0.125, 0.375, 0.5, 0.375, 0.5625, 0.375, 0.5625, 0.375, 0.5, 0.375, 0.5625, 0.375, 0.625, 0.375, 0.625, 0.375, 0.5625, 0.375, 0.375, 0.375, 0.5, 0.375, 0.5, 0.375, 0.375, 0.375, 0.25, 0.375, 0.375, 0.375, 0.375, 0.375, 0.25, 0.375, 0.125, 0.375, 0.1875, 0.375, 0.1875, 0.375, 0.125, 0.375, 0.125, 0.375, 0.1875, 0.375, 0.1875, 0.375, 0.125, 0.375, 0.5, 0.375, 0.5625, 0.375, 0.5625, 0.375, 0.5, 0.375, 0.5625, 0.375, 0.625, 0.375, 0.625, 0.375, 0.5625, 0.375, 0.375, 0.375, 0.5, 0.375, 0.5, 0.375, 0.375, 0.375, 0.25, 0.375, 0.375, 0.375, 0.375, 0.375, 0.25, 0.375, 0.1875, 0.375, 0.25, 0.375, 0.25, 0.375, 0.1875, 0.25, 0.5, 0.375, 0.5, 0.375, 0.5625, 0.25, 0.5625, 0.25, 0.5625, 0.375, 0.5625, 0.375, 0.625, 0.25, 0.625, 0.125, 0.5625, 0.25, 0.5625, 0.25, 0.625, 0.125, 0.625, 0.125, 0.5, 0.25, 0.5, 0.25, 0.5625, 0.125, 0.5625, 0.375, 0.1875, 0.375, 0.25, 0.375, 0.25, 0.375, 0.1875, 0.375, 0.25, 0.375, 0.375, 0.375, 0.375, 0.375, 0.25])
me_cube.update()

# ---- objects
ob_circle = bpy.data.objects.new('Circle', me_circle)
ob_cube = bpy.data.objects.new('Cube', me_cube_001)
ob_circle_001 = bpy.data.objects.new('Circle.001', me_circle_001)
ob_cube_001 = bpy.data.objects.new('Cube.001', me_cube)

# ---- transforms, parenting, visibility, modifiers, constraints
ob_circle.location = (0.0, 0.0, 10.36)
_m = ob_circle.modifiers.new('Mirror', 'MIRROR')
_m.use_axis = (False, True, False)
_m.use_clip = True
ob_cube.location = (0.0, 0.0, 15.4)
ob_circle_001.location = (0.0, 0.0, 0.0)
ob_cube_001.location = (0.0, 0.0, -21.28)
_m = ob_cube_001.modifiers.new('Mirror', 'MIRROR')
_m.use_axis = (False, True, False)
_m.use_clip = True

# ---- collection membership
col_collection.objects.link(ob_circle)
col_collection.objects.link(ob_cube)
col_collection.objects.link(ob_circle_001)
col_collection.objects.link(ob_cube_001)

# ---- scene / render settings (as saved in the file)
scene.frame_start = 1; scene.frame_end = 250; scene.frame_set(1)
scene.render.engine = 'BLENDER_EEVEE_NEXT'
bpy.context.view_layer.update()

# ---- added for rendering (the .blend has no active camera and no usable light): camera, sun
cam_auto = bpy.data.cameras.new('AutoCamera')
cam_auto.lens = 50.0
cam_auto.sensor_width = 36.0
cam_auto.clip_end = 1000.0
ob_auto_camera = bpy.data.objects.new('AutoCamera', cam_auto)
scene.collection.objects.link(ob_auto_camera)
ob_auto_camera.location = (40.9322, -49.1172, 31.5986)
ob_auto_camera.rotation_euler = (1.09748, -7.21219e-08, 0.694738)
scene.camera = ob_auto_camera
light_auto_sun = bpy.data.lights.new('AutoSun', 'SUN')
light_auto_sun.energy = 3.0
light_auto_sun.angle = 0.0523599
ob_auto_sun = bpy.data.objects.new('AutoSun', light_auto_sun)
scene.collection.objects.link(ob_auto_sun)
ob_auto_sun.rotation_euler = (0.872665, 0.174533, 0.523599)
bpy.context.view_layer.update()
